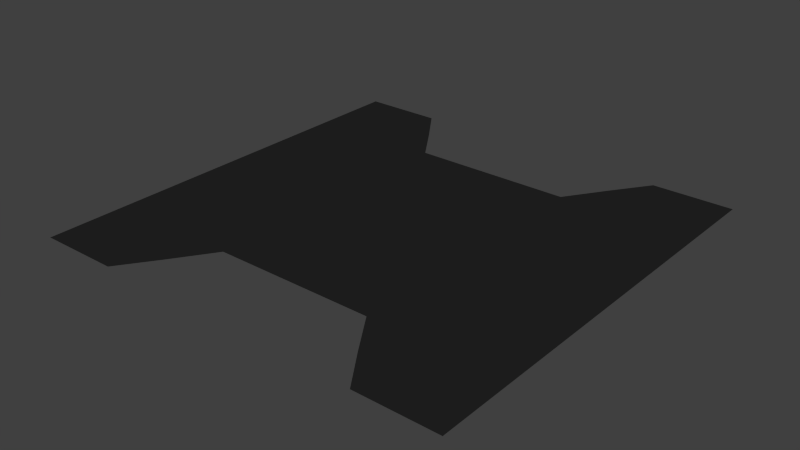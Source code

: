 # Source: Transform_CenterThin.blend  (saved by Blender 2.70.0; exported with 4.5.12 LTS)
import bpy
from mathutils import Matrix  # noqa: F401  (used for matrix-valued properties, if any)

bpy.ops.wm.read_factory_settings(use_empty=True)
scene = bpy.context.scene
scene.name = 'Scene'

# ---- collections
col_collection_1 = bpy.data.collections.new('Collection 1'); scene.collection.children.link(col_collection_1)

# ---- materials (node trees are filled in below, after node groups)
mat_black = bpy.data.materials.new('Black')
mat_black.alpha_threshold = 0.0
mat_black.use_transparent_shadow = False
mat_black.diffuse_color = (0.01739, 0.01739, 0.01739, 1.0)
mat_black.roughness = 0.5
mat_black.line_color = (0.0, 0.0, 0.0, 1.0)
mat_eyes = bpy.data.materials.new('Eyes')
mat_eyes.alpha_threshold = 0.0
mat_eyes.use_transparent_shadow = False
mat_eyes.diffuse_color = (0.8, 0.5058, 0.0, 1.0)
mat_eyes.roughness = 0.5
mat_eyes.line_color = (0.0, 0.0, 0.0, 1.0)

# ---- material node trees

# ---- world
world_world = bpy.data.worlds.new('World'); scene.world = world_world
world_world.color = (0.05088, 0.05088, 0.05088)
world_world.use_sun_shadow = False
world_world.sun_shadow_jitter_overblur = 0.0
world_world.cycles.sampling_method = 'MANUAL'
world_world.cycles.sample_map_resolution = 256

# ---- meshes
me_cube = bpy.data.meshes.new('Cube')
me_cube.from_pydata([(-1.0, 1.0, 0.0), (-5.364e-07, 0.3642, 0.0), (2.384e-07, 1.636, 0.0), (1.0, 1.0, 0.0), (1.0, 2.0, 0.0), (1.0, -5.96e-07, 0.0), (-1.0, 3.576e-07, 0.0), (-1.0, 2.0, 0.0), (-1.49e-07, 1.0, 0.0), (-0.5, 1.0, 0.0), (0.5, 1.0, 0.0), (4.47e-08, 1.318, 0.0), (-3.427e-07, 0.6821, 0.0), (-1.0, 0.5, 0.0), (0.5, 0.1785, 0.0), (0.5, 1.822, 0.0), (1.0, 1.5, 0.0), (1.0, 0.5, 0.0), (-0.5, 1.822, 0.0), (-0.5, 0.1785, 0.0), (-1.0, 1.5, 0.0), (-0.5, 0.5892, 0.0), (-0.5, 1.411, 0.0), (0.5, 1.411, 0.0), (0.5, 0.5892, 0.0), (-0.25, 1.0, 0.0), (0.75, 1.0, 0.0), (1.416e-07, 1.477, 0.0), (-4.396e-07, 0.5232, 0.0), (-1.0, 0.25, 0.0), (0.75, -4.768e-07, 0.0), (0.75, 2.0, 0.0), (1.0, 1.75, 0.0), (1.0, 0.25, 0.0), (-0.75, 2.0, 0.0), (-0.75, 2.384e-07, 0.0), (-1.0, 1.75, 0.0), (-0.75, 1.0, 0.0), (0.25, 1.0, 0.0), (-5.215e-08, 1.159, 0.0), (-2.459e-07, 0.8411, 0.0), (-1.0, 0.75, 0.0), (0.25, 0.3642, 0.0), (0.25, 1.636, 0.0), (1.0, 1.25, 0.0), (1.0, 0.75, 0.0), (-0.25, 1.636, 0.0), (-0.25, 0.3642, 0.0), (-1.0, 1.25, 0.0), (-0.5, 0.3839, 0.0), (-0.5, 0.7946, 0.0), (-0.25, 0.6821, 0.0), (-0.75, 0.5, 0.0), (-0.5, 1.205, 0.0), (-0.5, 1.616, 0.0), (-0.25, 1.318, 0.0), (-0.75, 1.5, 0.0), (0.5, 1.205, 0.0), (0.5, 1.616, 0.0), (0.75, 1.5, 0.0), (0.25, 1.318, 0.0), (0.5, 0.3839, 0.0), (0.5, 0.7946, 0.0), (0.75, 0.5, 0.0), (0.25, 0.6821, 0.0), (-0.25, 0.8411, 0.0), (-0.75, 0.25, 0.0), (-0.25, 0.5232, 0.0), (-0.75, 1.25, 0.0), (0.25, 1.159, 0.0), (0.25, 0.5232, 0.0), (-0.75, 0.75, 0.0), (-0.25, 1.159, 0.0), (-0.25, 1.477, 0.0), (-0.75, 1.75, 0.0), (0.75, 1.25, 0.0), (0.75, 1.75, 0.0), (0.25, 1.477, 0.0), (0.75, 0.25, 0.0), (0.75, 0.75, 0.0), (0.25, 0.8411, 0.0), (-0.125, 1.0, 0.0), (0.875, 1.0, 0.0), (1.9e-07, 1.556, 0.0), (-4.88e-07, 0.4437, 0.0), (-1.0, 0.125, 0.0), (0.875, -4.768e-07, 0.0), (0.875, 2.0, 0.0), (1.0, 1.875, 0.0), (1.0, 0.125, 0.0), (-0.875, 2.0, 0.0), (-0.875, 2.98e-07, 0.0), (-1.0, 1.875, 0.0), (-0.875, 1.0, 0.0), (0.125, 1.0, 0.0), (-1.006e-07, 1.079, 0.0), (-1.974e-07, 0.9205, 0.0), (-1.0, 0.875, 0.0), (0.125, 0.3642, 0.0), (0.125, 1.636, 0.0), (1.0, 1.125, 0.0), (1.0, 0.875, 0.0), (-0.125, 1.636, 0.0), (-0.125, 0.3642, 0.0), (-1.0, 1.125, 0.0), (-0.5, 0.2812, 0.0), (-0.5, 0.8973, 0.0), (-0.125, 0.6821, 0.0), (-0.625, 0.5, 0.0), (-0.5, 1.103, 0.0), (-0.5, 1.719, 0.0), (-0.125, 1.318, 0.0), (-0.625, 1.5, 0.0), (0.5, 1.103, 0.0), (0.5, 1.719, 0.0), (0.875, 1.5, 0.0), (0.375, 1.318, 0.0), (0.5, 0.2812, 0.0), (0.5, 0.8973, 0.0), (0.875, 0.5, 0.0), (0.375, 0.6821, 0.0), (-0.375, 1.0, 0.0), (0.625, 1.0, 0.0), (9.313e-08, 1.397, 0.0), (-3.912e-07, 0.6026, 0.0), (-1.0, 0.375, 0.0), (0.625, -4.768e-07, 0.0), (0.625, 2.0, 0.0), (1.0, 1.625, 0.0), (1.0, 0.375, 0.0), (-0.625, 2.0, 0.0), (-0.625, 1.788e-07, 0.0), (-1.0, 1.625, 0.0), (-0.625, 1.0, 0.0), (0.375, 1.0, 0.0), (-3.725e-09, 1.238, 0.0), (-2.943e-07, 0.7616, 0.0), (-1.0, 0.625, 0.0), (0.375, 0.3642, 0.0), (0.375, 1.636, 0.0), (1.0, 1.375, 0.0), (1.0, 0.625, 0.0), (-0.375, 1.636, 0.0), (-0.375, 0.3642, 0.0), (-1.0, 1.375, 0.0), (-0.5, 0.4866, 0.0), (-0.5, 0.6919, 0.0), (-0.375, 0.6821, 0.0), (-0.875, 0.5, 0.0), (-0.5, 1.308, 0.0), (-0.5, 1.513, 0.0), (-0.375, 1.318, 0.0), (-0.875, 1.5, 0.0), (0.5, 1.308, 0.0), (0.5, 1.513, 0.0), (0.625, 1.5, 0.0), (0.125, 1.318, 0.0), (0.5, 0.4866, 0.0), (0.5, 0.6919, 0.0), (0.625, 0.5, 0.0), (0.125, 0.6821, 0.0), (-0.25, 0.7616, 0.0), (-0.25, 0.9205, 0.0), (-0.125, 0.8411, 0.0), (-0.375, 0.8411, 0.0), (-0.75, 0.125, 0.0), (-0.75, 0.375, 0.0), (-0.625, 0.25, 0.0), (-0.875, 0.25, 0.0), (-0.25, 0.4437, 0.0), (-0.25, 0.6026, 0.0), (-0.125, 0.5232, 0.0), (-0.375, 0.5232, 0.0), (-0.75, 1.125, 0.0), (-0.75, 1.375, 0.0), (-0.625, 1.25, 0.0), (-0.875, 1.25, 0.0), (0.25, 1.079, 0.0), (0.25, 1.238, 0.0), (0.375, 1.159, 0.0), (0.125, 1.159, 0.0), (0.25, 0.4437, 0.0), (0.25, 0.6026, 0.0), (0.375, 0.5232, 0.0), (0.125, 0.5232, 0.0), (-0.75, 0.625, 0.0), (-0.75, 0.875, 0.0), (-0.625, 0.75, 0.0), (-0.875, 0.75, 0.0), (-0.25, 1.079, 0.0), (-0.25, 1.238, 0.0), (-0.125, 1.159, 0.0), (-0.375, 1.159, 0.0), (-0.25, 1.397, 0.0), (-0.25, 1.556, 0.0), (-0.125, 1.477, 0.0), (-0.375, 1.477, 0.0), (-0.75, 1.625, 0.0), (-0.75, 1.875, 0.0), (-0.625, 1.75, 0.0), (-0.875, 1.75, 0.0), (0.75, 1.125, 0.0), (0.75, 1.375, 0.0), (0.875, 1.25, 0.0), (0.625, 1.25, 0.0), (0.75, 1.625, 0.0), (0.75, 1.875, 0.0), (0.875, 1.75, 0.0), (0.625, 1.75, 0.0), (0.25, 1.397, 0.0), (0.25, 1.556, 0.0), (0.375, 1.477, 0.0), (0.125, 1.477, 0.0), (0.75, 0.125, 0.0), (0.75, 0.375, 0.0), (0.875, 0.25, 0.0), (0.625, 0.25, 0.0), (0.75, 0.625, 0.0), (0.75, 0.875, 0.0), (0.875, 0.75, 0.0), (0.625, 0.75, 0.0), (0.25, 0.7616, 0.0), (0.25, 0.9205, 0.0), (0.375, 0.8411, 0.0), (0.125, 0.8411, 0.0), (-0.375, 0.7616, 0.0), (-0.875, 0.125, 0.0), (-0.375, 0.4437, 0.0), (-0.875, 1.125, 0.0), (0.125, 1.079, 0.0), (0.125, 0.4437, 0.0), (-0.875, 0.625, 0.0), (-0.375, 1.079, 0.0), (-0.375, 1.397, 0.0), (-0.875, 1.625, 0.0), (0.625, 1.125, 0.0), (0.625, 1.625, 0.0), (0.125, 1.397, 0.0), (0.625, 0.125, 0.0), (0.625, 0.625, 0.0), (0.125, 0.7616, 0.0), (-0.125, 0.7616, 0.0), (-0.125, 0.9205, 0.0), (-0.375, 0.9205, 0.0), (-0.625, 0.125, 0.0), (-0.625, 0.375, 0.0), (-0.875, 0.375, 0.0), (-0.125, 0.4437, 0.0), (-0.125, 0.6026, 0.0), (-0.375, 0.6026, 0.0), (-0.625, 1.125, 0.0), (-0.625, 1.375, 0.0), (-0.875, 1.375, 0.0), (0.375, 1.079, 0.0), (0.375, 1.238, 0.0), (0.125, 1.238, 0.0), (0.375, 0.4437, 0.0), (0.375, 0.6026, 0.0), (0.125, 0.6026, 0.0), (-0.625, 0.625, 0.0), (-0.625, 0.875, 0.0), (-0.875, 0.875, 0.0), (-0.125, 1.079, 0.0), (-0.125, 1.238, 0.0), (-0.375, 1.238, 0.0), (-0.125, 1.397, 0.0), (-0.125, 1.556, 0.0), (-0.375, 1.556, 0.0), (-0.625, 1.625, 0.0), (-0.625, 1.875, 0.0), (-0.875, 1.875, 0.0), (0.875, 1.125, 0.0), (0.875, 1.375, 0.0), (0.625, 1.375, 0.0), (0.875, 1.625, 0.0), (0.875, 1.875, 0.0), (0.625, 1.875, 0.0), (0.375, 1.397, 0.0), (0.375, 1.556, 0.0), (0.125, 1.556, 0.0), (0.875, 0.125, 0.0), (0.875, 0.375, 0.0), (0.625, 0.375, 0.0), (0.875, 0.625, 0.0), (0.875, 0.875, 0.0), (0.625, 0.875, 0.0), (0.375, 0.7616, 0.0), (0.375, 0.9205, 0.0), (0.125, 0.9205, 0.0), (-0.2824, 0.9322, -0.01847), (-0.2046, 0.9322, -0.01847), (-0.2824, 1.381, -0.01847), (-0.2046, 1.381, -0.01847), (0.2046, 0.9322, -0.01847), (0.2824, 0.9322, -0.01847), (0.2046, 1.381, -0.01847), (0.2824, 1.381, -0.01847)], [], [(225, 147, 21, 146), (226, 91, 6, 85), (227, 143, 19, 105), (228, 93, 0, 104), (229, 94, 8, 95), (230, 98, 1, 84), (231, 148, 13, 137), (232, 121, 9, 109), (233, 151, 22, 150), (234, 152, 20, 132), (235, 122, 10, 113), (236, 155, 23, 154), (237, 156, 11, 123), (238, 126, 14, 117), (239, 159, 24, 158), (240, 160, 12, 136), (241, 107, 51, 161), (242, 163, 65, 162), (243, 164, 50, 106), (244, 131, 35, 165), (245, 167, 66, 166), (246, 168, 29, 125), (247, 103, 47, 169), (248, 171, 67, 170), (249, 172, 49, 145), (250, 133, 37, 173), (251, 175, 68, 174), (252, 176, 48, 144), (253, 134, 38, 177), (254, 179, 69, 178), (255, 180, 39, 135), (256, 138, 42, 181), (257, 183, 70, 182), (258, 184, 28, 124), (259, 108, 52, 185), (260, 187, 71, 186), (261, 188, 41, 97), (262, 81, 25, 189), (263, 191, 72, 190), (264, 192, 53, 149), (265, 111, 55, 193), (266, 195, 73, 194), (267, 196, 54, 110), (268, 112, 56, 197), (269, 199, 74, 198), (270, 200, 36, 92), (271, 82, 26, 201), (272, 203, 75, 202), (273, 204, 57, 153), (274, 115, 59, 205), (275, 207, 76, 206), (276, 208, 58, 114), (277, 116, 60, 209), (278, 211, 77, 210), (279, 212, 27, 83), (280, 86, 30, 213), (281, 215, 78, 214), (282, 216, 61, 157), (283, 119, 63, 217), (284, 219, 79, 218), (285, 220, 62, 118), (286, 120, 64, 221), (287, 223, 80, 222), (288, 224, 40, 96), (161, 51, 147, 225), (65, 161, 225, 164), (164, 225, 146, 50), (165, 35, 91, 226), (66, 165, 226, 168), (168, 226, 85, 29), (169, 47, 143, 227), (67, 169, 227, 172), (172, 227, 105, 49), (173, 37, 93, 228), (68, 173, 228, 176), (176, 228, 104, 48), (177, 38, 94, 229), (69, 177, 229, 180), (180, 229, 95, 39), (181, 42, 98, 230), (70, 181, 230, 184), (184, 230, 84, 28), (185, 52, 148, 231), (71, 185, 231, 188), (188, 231, 137, 41), (189, 25, 121, 232), (72, 189, 232, 192), (192, 232, 109, 53), (193, 55, 151, 233), (73, 193, 233, 196), (196, 233, 150, 54), (197, 56, 152, 234), (74, 197, 234, 200), (200, 234, 132, 36), (201, 26, 122, 235), (75, 201, 235, 204), (204, 235, 113, 57), (205, 59, 155, 236), (76, 205, 236, 208), (208, 236, 154, 58), (209, 60, 156, 237), (77, 209, 237, 212), (212, 237, 123, 27), (213, 30, 126, 238), (78, 213, 238, 216), (216, 238, 117, 61), (217, 63, 159, 239), (79, 217, 239, 220), (220, 239, 158, 62), (221, 64, 160, 240), (80, 221, 240, 224), (224, 240, 136, 40), (136, 12, 107, 241), (40, 136, 241, 163), (163, 241, 161, 65), (96, 40, 163, 242), (8, 96, 242, 81), (81, 242, 162, 25), (162, 65, 164, 243), (25, 162, 243, 121), (121, 243, 106, 9), (105, 19, 131, 244), (49, 105, 244, 167), (167, 244, 165, 66), (145, 49, 167, 245), (21, 145, 245, 108), (108, 245, 166, 52), (166, 66, 168, 246), (52, 166, 246, 148), (148, 246, 125, 13), (84, 1, 103, 247), (28, 84, 247, 171), (171, 247, 169, 67), (124, 28, 171, 248), (12, 124, 248, 107), (107, 248, 170, 51), (170, 67, 172, 249), (51, 170, 249, 147), (147, 249, 145, 21), (109, 9, 133, 250), (53, 109, 250, 175), (175, 250, 173, 68), (149, 53, 175, 251), (22, 149, 251, 112), (112, 251, 174, 56), (174, 68, 176, 252), (56, 174, 252, 152), (152, 252, 144, 20), (113, 10, 134, 253), (57, 113, 253, 179), (179, 253, 177, 69), (153, 57, 179, 254), (23, 153, 254, 116), (116, 254, 178, 60), (178, 69, 180, 255), (60, 178, 255, 156), (156, 255, 135, 11), (117, 14, 138, 256), (61, 117, 256, 183), (183, 256, 181, 70), (157, 61, 183, 257), (24, 157, 257, 120), (120, 257, 182, 64), (182, 70, 184, 258), (64, 182, 258, 160), (160, 258, 124, 12), (146, 21, 108, 259), (50, 146, 259, 187), (187, 259, 185, 71), (106, 50, 187, 260), (9, 106, 260, 133), (133, 260, 186, 37), (186, 71, 188, 261), (37, 186, 261, 93), (93, 261, 97, 0), (95, 8, 81, 262), (39, 95, 262, 191), (191, 262, 189, 72), (135, 39, 191, 263), (11, 135, 263, 111), (111, 263, 190, 55), (190, 72, 192, 264), (55, 190, 264, 151), (151, 264, 149, 22), (123, 11, 111, 265), (27, 123, 265, 195), (195, 265, 193, 73), (83, 27, 195, 266), (2, 83, 266, 102), (102, 266, 194, 46), (194, 73, 196, 267), (46, 194, 267, 142), (142, 267, 110, 18), (150, 22, 112, 268), (54, 150, 268, 199), (199, 268, 197, 74), (110, 54, 199, 269), (18, 110, 269, 130), (130, 269, 198, 34), (198, 74, 200, 270), (34, 198, 270, 90), (270, 92, 7), (100, 3, 82, 271), (44, 100, 271, 203), (203, 271, 201, 75), (140, 44, 203, 272), (16, 140, 272, 115), (115, 272, 202, 59), (202, 75, 204, 273), (59, 202, 273, 155), (155, 273, 153, 23), (128, 16, 115, 274), (32, 128, 274, 207), (207, 274, 205, 76), (88, 32, 207, 275), (4, 88, 275, 87), (87, 275, 206, 31), (206, 76, 208, 276), (31, 206, 276, 127), (127, 276, 114, 15), (154, 23, 116, 277), (58, 154, 277, 211), (211, 277, 209, 77), (114, 58, 211, 278), (15, 114, 278, 139), (139, 278, 210, 43), (210, 77, 212, 279), (43, 210, 279, 99), (99, 279, 83, 2), (5, 86, 280), (33, 89, 280, 215), (215, 280, 213, 78), (129, 33, 215, 281), (17, 129, 281, 119), (119, 281, 214, 63), (214, 78, 216, 282), (63, 214, 282, 159), (159, 282, 157, 24), (141, 17, 119, 283), (45, 141, 283, 219), (219, 283, 217, 79), (101, 45, 219, 284), (3, 101, 284, 82), (82, 284, 218, 26), (218, 79, 220, 285), (26, 218, 285, 122), (122, 285, 118, 10), (158, 24, 120, 286), (62, 158, 286, 223), (223, 286, 221, 80), (118, 62, 223, 287), (10, 118, 287, 134), (134, 287, 222, 38), (222, 80, 224, 288), (38, 222, 288, 94), (94, 288, 96, 8), (289, 291, 292, 290), (293, 295, 296, 294), (90, 270, 7), (89, 5, 280)])
me_cube.polygons.foreach_set('material_index', [0, 0, 0, 0, 0, 0, 0, 0, 0, 0, 0, 0, 0, 0, 0, 0, 0, 0, 0, 0, 0, 0, 0, 0, 0, 0, 0, 0, 0, 0, 0, 0, 0, 0, 0, 0, 0, 0, 0, 0, 0, 0, 0, 0, 0, 0, 0, 0, 0, 0, 0, 0, 0, 0, 0, 0, 0, 0, 0, 0, 0, 0, 0, 0, 0, 0, 0, 0, 0, 0, 0, 0, 0, 0, 0, 0, 0, 0, 0, 0, 0, 0, 0, 0, 0, 0, 0, 0, 0, 0, 0, 0, 0, 0, 0, 0, 0, 0, 0, 0, 0, 0, 0, 0, 0, 0, 0, 0, 0, 0, 0, 0, 0, 0, 0, 0, 0, 0, 0, 0, 0, 0, 0, 0, 0, 0, 0, 0, 0, 0, 0, 0, 0, 0, 0, 0, 0, 0, 0, 0, 0, 0, 0, 0, 0, 0, 0, 0, 0, 0, 0, 0, 0, 0, 0, 0, 0, 0, 0, 0, 0, 0, 0, 0, 0, 0, 0, 0, 0, 0, 0, 0, 0, 0, 0, 0, 0, 0, 0, 0, 0, 0, 0, 0, 0, 0, 0, 0, 0, 0, 0, 0, 0, 0, 0, 0, 0, 0, 0, 0, 0, 0, 0, 0, 0, 0, 0, 0, 0, 0, 0, 0, 0, 0, 0, 0, 0, 0, 0, 0, 0, 0, 0, 0, 0, 0, 0, 0, 0, 0, 0, 0, 0, 0, 0, 0, 0, 0, 0, 0, 0, 0, 0, 0, 0, 0, 0, 0, 0, 0, 0, 0, 0, 0, 0, 0, 1, 1, 0, 0])
me_cube.materials.append(mat_black)
me_cube.materials.append(mat_eyes)
me_cube.use_remesh_preserve_volume = False
me_cube.use_remesh_preserve_attributes = False
me_cube.use_mirror_vertex_groups = False
me_cube.update()

# ---- objects
ob_cube = bpy.data.objects.new('Cube', me_cube)

# ---- transforms, parenting, visibility, modifiers, constraints
ob_cube.location = (0.0, 0.0, 0.0)
ob_cube.lock_rotations_4d = False
ob_cube.empty_display_type = 'ARROWS'
ob_cube.lineart.crease_threshold = 0.0

# ---- collection membership
col_collection_1.objects.link(ob_cube)

# ---- scene / render settings (as saved in the file)
scene.frame_start = 1; scene.frame_end = 250; scene.frame_set(1)
scene.render.engine = 'BLENDER_EEVEE_NEXT'
scene.render.resolution_percentage = 50
scene.render.dither_intensity = 0.0
scene.cycles.use_denoising = False
scene.cycles.samples = 10
scene.cycles.sampling_pattern = 'TABULATED_SOBOL'
scene.cycles.light_sampling_threshold = 0.0
scene.cycles.use_adaptive_sampling = False
scene.cycles.use_light_tree = False
scene.cycles.blur_glossy = 0.0
scene.cycles.volume_bounces = 1
scene.cycles.pixel_filter_type = 'GAUSSIAN'
scene.cycles.sample_clamp_indirect = 0.0
scene.view_settings.view_transform = 'Standard'
bpy.context.view_layer.update()

# ---- added for rendering (the .blend has no active camera and no usable light): camera, sun
cam_auto = bpy.data.cameras.new('AutoCamera')
cam_auto.lens = 50.0
cam_auto.sensor_width = 36.0
cam_auto.clip_end = 1000.0
ob_auto_camera = bpy.data.objects.new('AutoCamera', cam_auto)
scene.collection.objects.link(ob_auto_camera)
ob_auto_camera.location = (2.61699, -2.14038, 2.08436)
ob_auto_camera.rotation_euler = (1.09748, -7.21219e-08, 0.694738)
scene.camera = ob_auto_camera
light_auto_sun = bpy.data.lights.new('AutoSun', 'SUN')
light_auto_sun.energy = 3.0
light_auto_sun.angle = 0.0523599
ob_auto_sun = bpy.data.objects.new('AutoSun', light_auto_sun)
scene.collection.objects.link(ob_auto_sun)
ob_auto_sun.rotation_euler = (0.872665, 0.174533, 0.523599)
bpy.context.view_layer.update()
